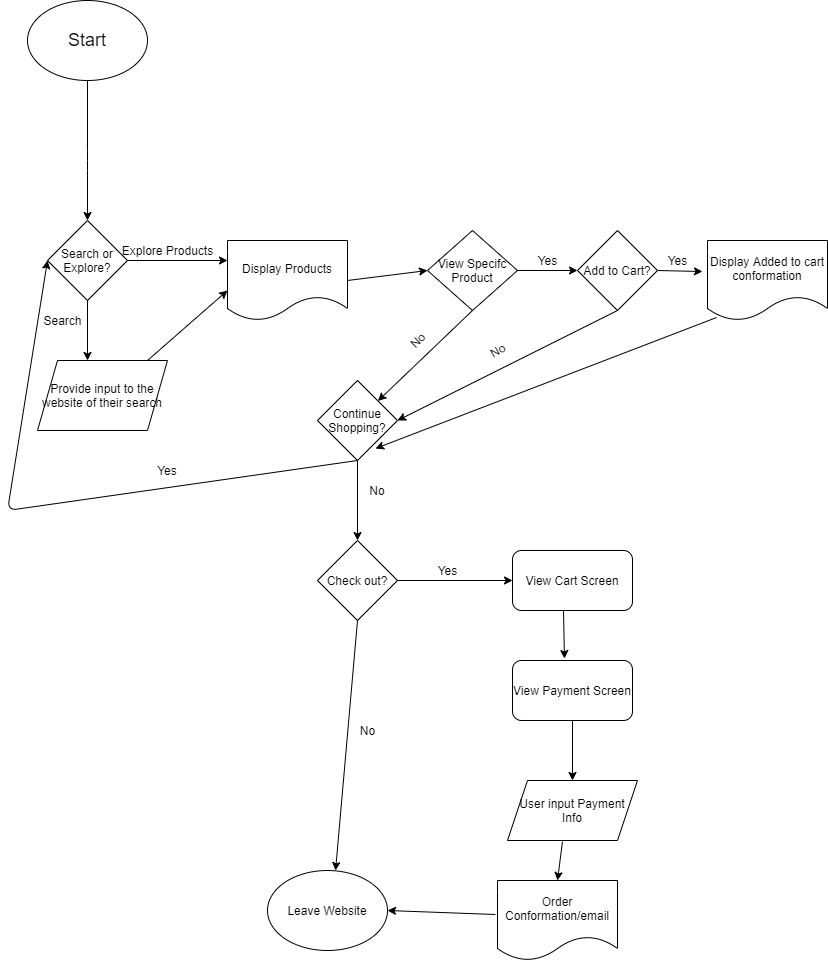

The diagram above was exported from draw.io. Its source (the exported page's mxGraphModel, read from the mxfile embedded in the PNG):
<mxGraphModel dx="1118" dy="534" grid="1" gridSize="10" guides="1" tooltips="1" connect="1" arrows="1" fold="1" page="1" pageScale="1" pageWidth="850" pageHeight="1100" math="0" shadow="0">
  <root>
    <mxCell id="0" />
    <mxCell id="1" parent="0" />
    <mxCell id="3" value="&lt;font style=&quot;font-size: 18px&quot;&gt;Start&lt;/font&gt;" style="ellipse;whiteSpace=wrap;html=1;" vertex="1" parent="1">
      <mxGeometry x="50" y="40" width="120" height="80" as="geometry" />
    </mxCell>
    <mxCell id="4" value="Search or Explore?" style="rhombus;whiteSpace=wrap;html=1;" vertex="1" parent="1">
      <mxGeometry x="70" y="260" width="80" height="80" as="geometry" />
    </mxCell>
    <mxCell id="5" value="" style="endArrow=classic;html=1;entryX=0.5;entryY=0;entryDx=0;entryDy=0;exitX=0.5;exitY=1;exitDx=0;exitDy=0;" edge="1" parent="1" source="3" target="4">
      <mxGeometry width="50" height="50" relative="1" as="geometry">
        <mxPoint x="160" y="150" as="sourcePoint" />
        <mxPoint x="230" y="100" as="targetPoint" />
        <Array as="points">
          <mxPoint x="110" y="200" />
        </Array>
      </mxGeometry>
    </mxCell>
    <mxCell id="8" value="" style="endArrow=classic;html=1;exitX=0.5;exitY=1;exitDx=0;exitDy=0;entryX=0.5;entryY=0;entryDx=0;entryDy=0;" edge="1" parent="1" source="4">
      <mxGeometry width="50" height="50" relative="1" as="geometry">
        <mxPoint x="160" y="350" as="sourcePoint" />
        <mxPoint x="110" y="400" as="targetPoint" />
      </mxGeometry>
    </mxCell>
    <mxCell id="9" value="Search" style="text;html=1;align=center;verticalAlign=middle;resizable=0;points=[];autosize=1;" vertex="1" parent="1">
      <mxGeometry x="60" y="350" width="50" height="20" as="geometry" />
    </mxCell>
    <mxCell id="11" value="" style="endArrow=classic;html=1;exitX=1;exitY=0.5;exitDx=0;exitDy=0;entryX=0;entryY=0.5;entryDx=0;entryDy=0;" edge="1" parent="1" source="4">
      <mxGeometry width="50" height="50" relative="1" as="geometry">
        <mxPoint x="160" y="330" as="sourcePoint" />
        <mxPoint x="250" y="300" as="targetPoint" />
      </mxGeometry>
    </mxCell>
    <mxCell id="12" value="Explore Products" style="text;html=1;align=center;verticalAlign=middle;resizable=0;points=[];autosize=1;" vertex="1" parent="1">
      <mxGeometry x="135" y="280" width="110" height="20" as="geometry" />
    </mxCell>
    <mxCell id="13" value="" style="endArrow=classic;html=1;exitX=1;exitY=0;exitDx=0;exitDy=0;entryX=0;entryY=1;entryDx=0;entryDy=0;" edge="1" parent="1">
      <mxGeometry width="50" height="50" relative="1" as="geometry">
        <mxPoint x="170" y="400" as="sourcePoint" />
        <mxPoint x="250" y="330" as="targetPoint" />
      </mxGeometry>
    </mxCell>
    <mxCell id="21" value="Display Products" style="shape=document;whiteSpace=wrap;html=1;boundedLbl=1;" vertex="1" parent="1">
      <mxGeometry x="250" y="280" width="120" height="80" as="geometry" />
    </mxCell>
    <mxCell id="23" value="View Specifc Product" style="rhombus;whiteSpace=wrap;html=1;" vertex="1" parent="1">
      <mxGeometry x="450" y="270" width="90" height="80" as="geometry" />
    </mxCell>
    <mxCell id="25" value="" style="endArrow=classic;html=1;exitX=1;exitY=0.5;exitDx=0;exitDy=0;entryX=0;entryY=0.5;entryDx=0;entryDy=0;" edge="1" parent="1" source="21" target="23">
      <mxGeometry width="50" height="50" relative="1" as="geometry">
        <mxPoint x="160" y="340" as="sourcePoint" />
        <mxPoint x="210" y="290" as="targetPoint" />
        <Array as="points" />
      </mxGeometry>
    </mxCell>
    <mxCell id="26" value="Continue Shopping?" style="rhombus;whiteSpace=wrap;html=1;" vertex="1" parent="1">
      <mxGeometry x="340" y="420" width="80" height="80" as="geometry" />
    </mxCell>
    <mxCell id="27" value="" style="endArrow=classic;html=1;exitX=0.5;exitY=1;exitDx=0;exitDy=0;" edge="1" parent="1" source="23" target="26">
      <mxGeometry width="50" height="50" relative="1" as="geometry">
        <mxPoint x="160" y="320" as="sourcePoint" />
        <mxPoint x="510" y="430" as="targetPoint" />
      </mxGeometry>
    </mxCell>
    <mxCell id="28" value="No" style="text;html=1;align=center;verticalAlign=middle;resizable=0;points=[];autosize=1;rotation=-45;" vertex="1" parent="1">
      <mxGeometry x="425" y="370" width="30" height="20" as="geometry" />
    </mxCell>
    <mxCell id="29" value="" style="endArrow=classic;html=1;exitX=0.5;exitY=1;exitDx=0;exitDy=0;entryX=0;entryY=0.5;entryDx=0;entryDy=0;" edge="1" parent="1" source="26" target="4">
      <mxGeometry width="50" height="50" relative="1" as="geometry">
        <mxPoint x="160" y="420" as="sourcePoint" />
        <mxPoint x="210" y="370" as="targetPoint" />
        <Array as="points">
          <mxPoint x="30" y="550" />
        </Array>
      </mxGeometry>
    </mxCell>
    <mxCell id="30" value="Yes" style="text;html=1;strokeColor=none;fillColor=none;align=center;verticalAlign=middle;whiteSpace=wrap;rounded=0;" vertex="1" parent="1">
      <mxGeometry x="170" y="500" width="40" height="20" as="geometry" />
    </mxCell>
    <mxCell id="31" value="Add to Cart?&lt;br&gt;" style="rhombus;whiteSpace=wrap;html=1;" vertex="1" parent="1">
      <mxGeometry x="600" y="270" width="80" height="80" as="geometry" />
    </mxCell>
    <mxCell id="32" value="" style="endArrow=classic;html=1;entryX=0;entryY=0.5;entryDx=0;entryDy=0;" edge="1" parent="1" target="31">
      <mxGeometry width="50" height="50" relative="1" as="geometry">
        <mxPoint x="540" y="310" as="sourcePoint" />
        <mxPoint x="570" y="260" as="targetPoint" />
      </mxGeometry>
    </mxCell>
    <mxCell id="33" value="Yes" style="text;html=1;align=center;verticalAlign=middle;resizable=0;points=[];autosize=1;" vertex="1" parent="1">
      <mxGeometry x="550" y="290" width="40" height="20" as="geometry" />
    </mxCell>
    <mxCell id="34" value="" style="endArrow=classic;html=1;exitX=0.5;exitY=1;exitDx=0;exitDy=0;entryX=1;entryY=0.5;entryDx=0;entryDy=0;" edge="1" parent="1" source="31" target="26">
      <mxGeometry width="50" height="50" relative="1" as="geometry">
        <mxPoint x="520" y="310" as="sourcePoint" />
        <mxPoint x="570" y="260" as="targetPoint" />
      </mxGeometry>
    </mxCell>
    <mxCell id="35" value="No" style="text;html=1;align=center;verticalAlign=middle;resizable=0;points=[];autosize=1;rotation=-30;" vertex="1" parent="1">
      <mxGeometry x="505" y="380" width="30" height="20" as="geometry" />
    </mxCell>
    <mxCell id="36" value="Display Added to cart conformation" style="shape=document;whiteSpace=wrap;html=1;boundedLbl=1;" vertex="1" parent="1">
      <mxGeometry x="730" y="280" width="120" height="80" as="geometry" />
    </mxCell>
    <mxCell id="37" value="" style="endArrow=classic;html=1;entryX=-0.042;entryY=0.388;entryDx=0;entryDy=0;exitX=1;exitY=0.5;exitDx=0;exitDy=0;entryPerimeter=0;" edge="1" parent="1" source="31" target="36">
      <mxGeometry width="50" height="50" relative="1" as="geometry">
        <mxPoint x="520" y="410" as="sourcePoint" />
        <mxPoint x="570" y="360" as="targetPoint" />
      </mxGeometry>
    </mxCell>
    <mxCell id="38" value="Yes" style="text;html=1;align=center;verticalAlign=middle;resizable=0;points=[];autosize=1;" vertex="1" parent="1">
      <mxGeometry x="680" y="290" width="40" height="20" as="geometry" />
    </mxCell>
    <mxCell id="39" value="" style="endArrow=classic;html=1;exitX=0.075;exitY=0.963;exitDx=0;exitDy=0;exitPerimeter=0;entryX=0.725;entryY=0.85;entryDx=0;entryDy=0;entryPerimeter=0;" edge="1" parent="1" source="36" target="26">
      <mxGeometry width="50" height="50" relative="1" as="geometry">
        <mxPoint x="520" y="410" as="sourcePoint" />
        <mxPoint x="570" y="360" as="targetPoint" />
      </mxGeometry>
    </mxCell>
    <mxCell id="40" value="Check out?" style="rhombus;whiteSpace=wrap;html=1;" vertex="1" parent="1">
      <mxGeometry x="340" y="580" width="80" height="80" as="geometry" />
    </mxCell>
    <mxCell id="41" value="" style="endArrow=classic;html=1;entryX=0.5;entryY=0;entryDx=0;entryDy=0;" edge="1" parent="1" target="40">
      <mxGeometry width="50" height="50" relative="1" as="geometry">
        <mxPoint x="380" y="500" as="sourcePoint" />
        <mxPoint x="570" y="460" as="targetPoint" />
      </mxGeometry>
    </mxCell>
    <mxCell id="42" value="No" style="text;html=1;strokeColor=none;fillColor=none;align=center;verticalAlign=middle;whiteSpace=wrap;rounded=0;" vertex="1" parent="1">
      <mxGeometry x="380" y="520" width="40" height="20" as="geometry" />
    </mxCell>
    <mxCell id="44" value="" style="endArrow=classic;html=1;exitX=1;exitY=0.5;exitDx=0;exitDy=0;" edge="1" parent="1" source="40" target="46">
      <mxGeometry width="50" height="50" relative="1" as="geometry">
        <mxPoint x="530" y="710" as="sourcePoint" />
        <mxPoint x="520" y="620" as="targetPoint" />
      </mxGeometry>
    </mxCell>
    <mxCell id="45" value="Yes" style="text;html=1;align=center;verticalAlign=middle;resizable=0;points=[];autosize=1;" vertex="1" parent="1">
      <mxGeometry x="450" y="600" width="40" height="20" as="geometry" />
    </mxCell>
    <mxCell id="46" value="View Cart Screen" style="rounded=1;whiteSpace=wrap;html=1;" vertex="1" parent="1">
      <mxGeometry x="535" y="590" width="120" height="60" as="geometry" />
    </mxCell>
    <mxCell id="47" value="&lt;span&gt;Provide input to the website of their search&lt;/span&gt;" style="shape=parallelogram;perimeter=parallelogramPerimeter;whiteSpace=wrap;html=1;fixedSize=1;" vertex="1" parent="1">
      <mxGeometry x="60" y="400" width="130" height="70" as="geometry" />
    </mxCell>
    <mxCell id="48" value="View Payment Screen" style="rounded=1;whiteSpace=wrap;html=1;" vertex="1" parent="1">
      <mxGeometry x="535" y="700" width="120" height="60" as="geometry" />
    </mxCell>
    <mxCell id="49" value="" style="endArrow=classic;html=1;entryX=0.433;entryY=-0.033;entryDx=0;entryDy=0;entryPerimeter=0;exitX=0.425;exitY=1;exitDx=0;exitDy=0;exitPerimeter=0;" edge="1" parent="1" source="46" target="48">
      <mxGeometry width="50" height="50" relative="1" as="geometry">
        <mxPoint x="530" y="710" as="sourcePoint" />
        <mxPoint x="580" y="660" as="targetPoint" />
      </mxGeometry>
    </mxCell>
    <mxCell id="50" value="User input Payment Info" style="shape=parallelogram;perimeter=parallelogramPerimeter;whiteSpace=wrap;html=1;fixedSize=1;" vertex="1" parent="1">
      <mxGeometry x="530" y="820" width="130" height="60" as="geometry" />
    </mxCell>
    <mxCell id="51" value="" style="endArrow=classic;html=1;exitX=0.5;exitY=1;exitDx=0;exitDy=0;entryX=0.5;entryY=0;entryDx=0;entryDy=0;" edge="1" parent="1" source="48" target="50">
      <mxGeometry width="50" height="50" relative="1" as="geometry">
        <mxPoint x="530" y="900" as="sourcePoint" />
        <mxPoint x="580" y="850" as="targetPoint" />
      </mxGeometry>
    </mxCell>
    <mxCell id="52" value="Order Conformation/email" style="shape=document;whiteSpace=wrap;html=1;boundedLbl=1;" vertex="1" parent="1">
      <mxGeometry x="520" y="920" width="120" height="80" as="geometry" />
    </mxCell>
    <mxCell id="54" value="" style="endArrow=classic;html=1;exitX=0.423;exitY=1.017;exitDx=0;exitDy=0;exitPerimeter=0;entryX=0.5;entryY=0;entryDx=0;entryDy=0;" edge="1" parent="1" source="50" target="52">
      <mxGeometry width="50" height="50" relative="1" as="geometry">
        <mxPoint x="530" y="890" as="sourcePoint" />
        <mxPoint x="580" y="840" as="targetPoint" />
      </mxGeometry>
    </mxCell>
    <mxCell id="55" value="Leave Website" style="ellipse;whiteSpace=wrap;html=1;" vertex="1" parent="1">
      <mxGeometry x="290" y="910" width="120" height="80" as="geometry" />
    </mxCell>
    <mxCell id="56" value="" style="endArrow=classic;html=1;exitX=-0.017;exitY=0.425;exitDx=0;exitDy=0;exitPerimeter=0;entryX=1;entryY=0.5;entryDx=0;entryDy=0;" edge="1" parent="1" source="52" target="55">
      <mxGeometry width="50" height="50" relative="1" as="geometry">
        <mxPoint x="530" y="890" as="sourcePoint" />
        <mxPoint x="580" y="840" as="targetPoint" />
      </mxGeometry>
    </mxCell>
    <mxCell id="57" value="" style="endArrow=classic;html=1;exitX=0.5;exitY=1;exitDx=0;exitDy=0;entryX=0.567;entryY=0;entryDx=0;entryDy=0;entryPerimeter=0;" edge="1" parent="1" source="40" target="55">
      <mxGeometry width="50" height="50" relative="1" as="geometry">
        <mxPoint x="530" y="890" as="sourcePoint" />
        <mxPoint x="580" y="840" as="targetPoint" />
      </mxGeometry>
    </mxCell>
    <mxCell id="58" value="No" style="text;html=1;align=center;verticalAlign=middle;resizable=0;points=[];autosize=1;" vertex="1" parent="1">
      <mxGeometry x="375" y="760" width="30" height="20" as="geometry" />
    </mxCell>
  </root>
</mxGraphModel>